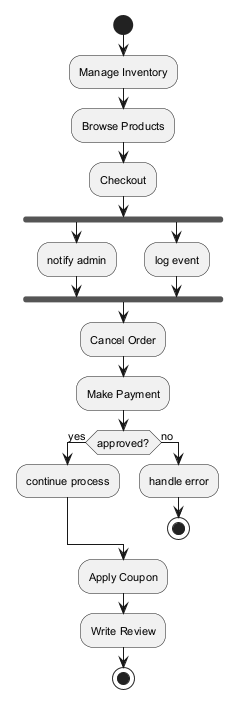

The diagram above was rendered by PlantUML. Its source (embedded in the PNG):
@startuml
skinparam backgroundColor #FFFFFF
skinparam classBackgroundColor #E8F4FA
skinparam classBorderColor #2C7DA0
skinparam defaultFontSize 11
start
:Manage Inventory;
:Browse Products;
:Checkout;
fork
:notify admin;
fork again
:log event;
end fork
:Cancel Order;
:Make Payment;
if (approved?) then (yes)
:continue process;
else (no)
:handle error;
stop
endif
:Apply Coupon;
:Write Review;
stop
@enduml